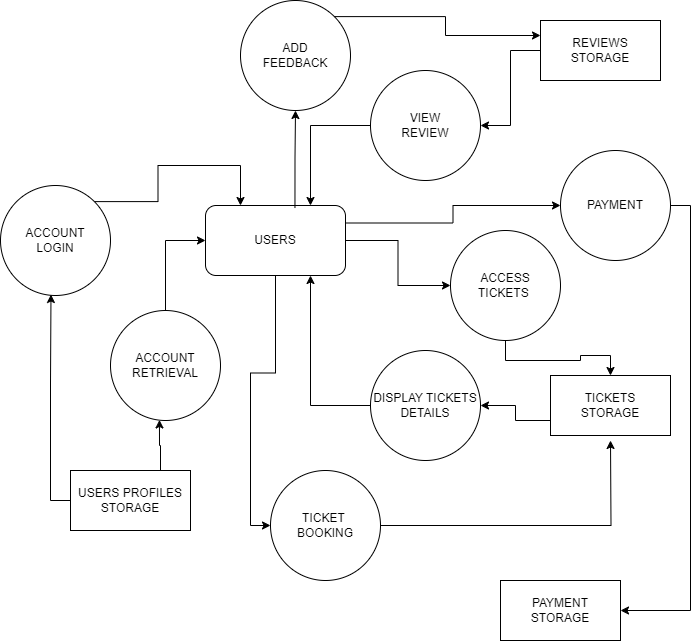

The diagram above was exported from draw.io. Its source (the exported page's mxGraphModel, read from the mxfile embedded in the PNG):
<mxGraphModel dx="706" dy="794" grid="1" gridSize="10" guides="1" tooltips="1" connect="1" arrows="1" fold="1" page="1" pageScale="1" pageWidth="850" pageHeight="1100" math="0" shadow="0">
  <root>
    <mxCell id="0" />
    <mxCell id="1" parent="0" />
    <mxCell id="z1gjFloiTqq6CkgWENxw-71" style="edgeStyle=orthogonalEdgeStyle;rounded=0;orthogonalLoop=1;jettySize=auto;html=1;exitX=0;exitY=0.5;exitDx=0;exitDy=0;entryX=0.75;entryY=0;entryDx=0;entryDy=0;" edge="1" parent="1" source="z1gjFloiTqq6CkgWENxw-58" target="z1gjFloiTqq6CkgWENxw-50">
      <mxGeometry relative="1" as="geometry" />
    </mxCell>
    <mxCell id="z1gjFloiTqq6CkgWENxw-74" style="edgeStyle=orthogonalEdgeStyle;rounded=0;orthogonalLoop=1;jettySize=auto;html=1;exitX=1;exitY=0.5;exitDx=0;exitDy=0;entryX=0;entryY=0.5;entryDx=0;entryDy=0;" edge="1" parent="1" source="z1gjFloiTqq6CkgWENxw-50" target="z1gjFloiTqq6CkgWENxw-52">
      <mxGeometry relative="1" as="geometry" />
    </mxCell>
    <mxCell id="z1gjFloiTqq6CkgWENxw-78" style="edgeStyle=orthogonalEdgeStyle;rounded=0;orthogonalLoop=1;jettySize=auto;html=1;entryX=0;entryY=0.5;entryDx=0;entryDy=0;" edge="1" parent="1" source="z1gjFloiTqq6CkgWENxw-50" target="z1gjFloiTqq6CkgWENxw-54">
      <mxGeometry relative="1" as="geometry" />
    </mxCell>
    <mxCell id="z1gjFloiTqq6CkgWENxw-81" style="edgeStyle=orthogonalEdgeStyle;rounded=0;orthogonalLoop=1;jettySize=auto;html=1;exitX=1;exitY=0.25;exitDx=0;exitDy=0;entryX=0;entryY=0.5;entryDx=0;entryDy=0;" edge="1" parent="1" source="z1gjFloiTqq6CkgWENxw-50" target="z1gjFloiTqq6CkgWENxw-80">
      <mxGeometry relative="1" as="geometry" />
    </mxCell>
    <mxCell id="z1gjFloiTqq6CkgWENxw-50" value="USERS" style="rounded=1;whiteSpace=wrap;html=1;" vertex="1" parent="1">
      <mxGeometry x="335" y="515" width="140" height="70" as="geometry" />
    </mxCell>
    <mxCell id="z1gjFloiTqq6CkgWENxw-51" value="ADD &lt;br&gt;FEEDBACK" style="ellipse;whiteSpace=wrap;html=1;aspect=fixed;" vertex="1" parent="1">
      <mxGeometry x="370" y="310" width="110" height="110" as="geometry" />
    </mxCell>
    <mxCell id="z1gjFloiTqq6CkgWENxw-75" style="edgeStyle=orthogonalEdgeStyle;rounded=0;orthogonalLoop=1;jettySize=auto;html=1;entryX=0.5;entryY=0;entryDx=0;entryDy=0;" edge="1" parent="1" source="z1gjFloiTqq6CkgWENxw-52" target="z1gjFloiTqq6CkgWENxw-55">
      <mxGeometry relative="1" as="geometry" />
    </mxCell>
    <mxCell id="z1gjFloiTqq6CkgWENxw-52" value="ACCESS &lt;br&gt;TICKETS&amp;nbsp;" style="ellipse;whiteSpace=wrap;html=1;aspect=fixed;" vertex="1" parent="1">
      <mxGeometry x="580" y="540" width="110" height="110" as="geometry" />
    </mxCell>
    <mxCell id="z1gjFloiTqq6CkgWENxw-77" style="edgeStyle=orthogonalEdgeStyle;rounded=0;orthogonalLoop=1;jettySize=auto;html=1;entryX=0.75;entryY=1;entryDx=0;entryDy=0;" edge="1" parent="1" source="z1gjFloiTqq6CkgWENxw-53" target="z1gjFloiTqq6CkgWENxw-50">
      <mxGeometry relative="1" as="geometry" />
    </mxCell>
    <mxCell id="z1gjFloiTqq6CkgWENxw-53" value="DISPLAY TICKETS DETAILS" style="ellipse;whiteSpace=wrap;html=1;aspect=fixed;" vertex="1" parent="1">
      <mxGeometry x="500" y="660" width="110" height="110" as="geometry" />
    </mxCell>
    <mxCell id="z1gjFloiTqq6CkgWENxw-79" style="edgeStyle=orthogonalEdgeStyle;rounded=0;orthogonalLoop=1;jettySize=auto;html=1;" edge="1" parent="1" source="z1gjFloiTqq6CkgWENxw-54">
      <mxGeometry relative="1" as="geometry">
        <mxPoint x="740" y="750" as="targetPoint" />
      </mxGeometry>
    </mxCell>
    <mxCell id="z1gjFloiTqq6CkgWENxw-54" value="TICKET&amp;nbsp; &lt;br&gt;BOOKING" style="ellipse;whiteSpace=wrap;html=1;aspect=fixed;" vertex="1" parent="1">
      <mxGeometry x="400" y="780" width="110" height="110" as="geometry" />
    </mxCell>
    <mxCell id="z1gjFloiTqq6CkgWENxw-76" style="edgeStyle=orthogonalEdgeStyle;rounded=0;orthogonalLoop=1;jettySize=auto;html=1;exitX=0;exitY=0.75;exitDx=0;exitDy=0;entryX=1;entryY=0.5;entryDx=0;entryDy=0;" edge="1" parent="1" source="z1gjFloiTqq6CkgWENxw-55" target="z1gjFloiTqq6CkgWENxw-53">
      <mxGeometry relative="1" as="geometry" />
    </mxCell>
    <mxCell id="z1gjFloiTqq6CkgWENxw-55" value="TICKETS&lt;br&gt;STORAGE" style="rounded=0;whiteSpace=wrap;html=1;" vertex="1" parent="1">
      <mxGeometry x="680" y="685" width="120" height="60" as="geometry" />
    </mxCell>
    <mxCell id="z1gjFloiTqq6CkgWENxw-68" style="edgeStyle=orthogonalEdgeStyle;rounded=0;orthogonalLoop=1;jettySize=auto;html=1;exitX=1;exitY=0;exitDx=0;exitDy=0;entryX=0.25;entryY=0;entryDx=0;entryDy=0;" edge="1" parent="1" source="z1gjFloiTqq6CkgWENxw-56" target="z1gjFloiTqq6CkgWENxw-50">
      <mxGeometry relative="1" as="geometry" />
    </mxCell>
    <mxCell id="z1gjFloiTqq6CkgWENxw-56" value="ACCOUNT &lt;br&gt;LOGIN" style="ellipse;whiteSpace=wrap;html=1;aspect=fixed;" vertex="1" parent="1">
      <mxGeometry x="130" y="495" width="110" height="110" as="geometry" />
    </mxCell>
    <mxCell id="z1gjFloiTqq6CkgWENxw-65" style="edgeStyle=orthogonalEdgeStyle;rounded=0;orthogonalLoop=1;jettySize=auto;html=1;exitX=0.75;exitY=0;exitDx=0;exitDy=0;entryX=0.445;entryY=0.995;entryDx=0;entryDy=0;entryPerimeter=0;" edge="1" parent="1" source="z1gjFloiTqq6CkgWENxw-57" target="z1gjFloiTqq6CkgWENxw-64">
      <mxGeometry relative="1" as="geometry">
        <mxPoint x="289.75" y="740" as="targetPoint" />
      </mxGeometry>
    </mxCell>
    <mxCell id="z1gjFloiTqq6CkgWENxw-57" value="USERS PROFILES STORAGE" style="rounded=0;whiteSpace=wrap;html=1;" vertex="1" parent="1">
      <mxGeometry x="200" y="780" width="120" height="60" as="geometry" />
    </mxCell>
    <mxCell id="z1gjFloiTqq6CkgWENxw-73" style="edgeStyle=orthogonalEdgeStyle;rounded=0;orthogonalLoop=1;jettySize=auto;html=1;exitX=0;exitY=0.5;exitDx=0;exitDy=0;" edge="1" parent="1" source="z1gjFloiTqq6CkgWENxw-59" target="z1gjFloiTqq6CkgWENxw-58">
      <mxGeometry relative="1" as="geometry" />
    </mxCell>
    <mxCell id="z1gjFloiTqq6CkgWENxw-58" value="VIEW &lt;br&gt;REVIEW" style="ellipse;whiteSpace=wrap;html=1;aspect=fixed;" vertex="1" parent="1">
      <mxGeometry x="500" y="380" width="110" height="110" as="geometry" />
    </mxCell>
    <mxCell id="z1gjFloiTqq6CkgWENxw-72" style="edgeStyle=orthogonalEdgeStyle;rounded=0;orthogonalLoop=1;jettySize=auto;html=1;exitX=1;exitY=0;exitDx=0;exitDy=0;entryX=0;entryY=0.25;entryDx=0;entryDy=0;" edge="1" parent="1" source="z1gjFloiTqq6CkgWENxw-51" target="z1gjFloiTqq6CkgWENxw-59">
      <mxGeometry relative="1" as="geometry" />
    </mxCell>
    <mxCell id="z1gjFloiTqq6CkgWENxw-59" value="REVIEWS &lt;br&gt;STORAGE" style="rounded=0;whiteSpace=wrap;html=1;" vertex="1" parent="1">
      <mxGeometry x="670" y="330" width="120" height="60" as="geometry" />
    </mxCell>
    <mxCell id="z1gjFloiTqq6CkgWENxw-69" style="edgeStyle=orthogonalEdgeStyle;rounded=0;orthogonalLoop=1;jettySize=auto;html=1;exitX=0.5;exitY=0;exitDx=0;exitDy=0;entryX=0;entryY=0.5;entryDx=0;entryDy=0;" edge="1" parent="1" source="z1gjFloiTqq6CkgWENxw-64" target="z1gjFloiTqq6CkgWENxw-50">
      <mxGeometry relative="1" as="geometry" />
    </mxCell>
    <mxCell id="z1gjFloiTqq6CkgWENxw-64" value="ACCOUNT&lt;br&gt;RETRIEVAL" style="ellipse;whiteSpace=wrap;html=1;aspect=fixed;" vertex="1" parent="1">
      <mxGeometry x="240" y="620" width="110" height="110" as="geometry" />
    </mxCell>
    <mxCell id="z1gjFloiTqq6CkgWENxw-66" style="edgeStyle=orthogonalEdgeStyle;rounded=0;orthogonalLoop=1;jettySize=auto;html=1;exitX=0;exitY=0.5;exitDx=0;exitDy=0;entryX=0.459;entryY=0.991;entryDx=0;entryDy=0;entryPerimeter=0;" edge="1" parent="1" source="z1gjFloiTqq6CkgWENxw-57" target="z1gjFloiTqq6CkgWENxw-56">
      <mxGeometry relative="1" as="geometry" />
    </mxCell>
    <mxCell id="z1gjFloiTqq6CkgWENxw-70" style="edgeStyle=orthogonalEdgeStyle;rounded=0;orthogonalLoop=1;jettySize=auto;html=1;exitX=0.639;exitY=0.036;exitDx=0;exitDy=0;exitPerimeter=0;" edge="1" parent="1" source="z1gjFloiTqq6CkgWENxw-50" target="z1gjFloiTqq6CkgWENxw-51">
      <mxGeometry relative="1" as="geometry" />
    </mxCell>
    <mxCell id="z1gjFloiTqq6CkgWENxw-85" style="edgeStyle=orthogonalEdgeStyle;rounded=0;orthogonalLoop=1;jettySize=auto;html=1;exitX=1;exitY=0.5;exitDx=0;exitDy=0;entryX=1;entryY=0.5;entryDx=0;entryDy=0;" edge="1" parent="1" source="z1gjFloiTqq6CkgWENxw-80" target="z1gjFloiTqq6CkgWENxw-83">
      <mxGeometry relative="1" as="geometry" />
    </mxCell>
    <mxCell id="z1gjFloiTqq6CkgWENxw-80" value="PAYMENT" style="ellipse;whiteSpace=wrap;html=1;aspect=fixed;" vertex="1" parent="1">
      <mxGeometry x="690" y="460" width="110" height="110" as="geometry" />
    </mxCell>
    <mxCell id="z1gjFloiTqq6CkgWENxw-83" value="PAYMENT&lt;br&gt;STORAGE" style="rounded=0;whiteSpace=wrap;html=1;" vertex="1" parent="1">
      <mxGeometry x="630" y="890" width="120" height="60" as="geometry" />
    </mxCell>
  </root>
</mxGraphModel>